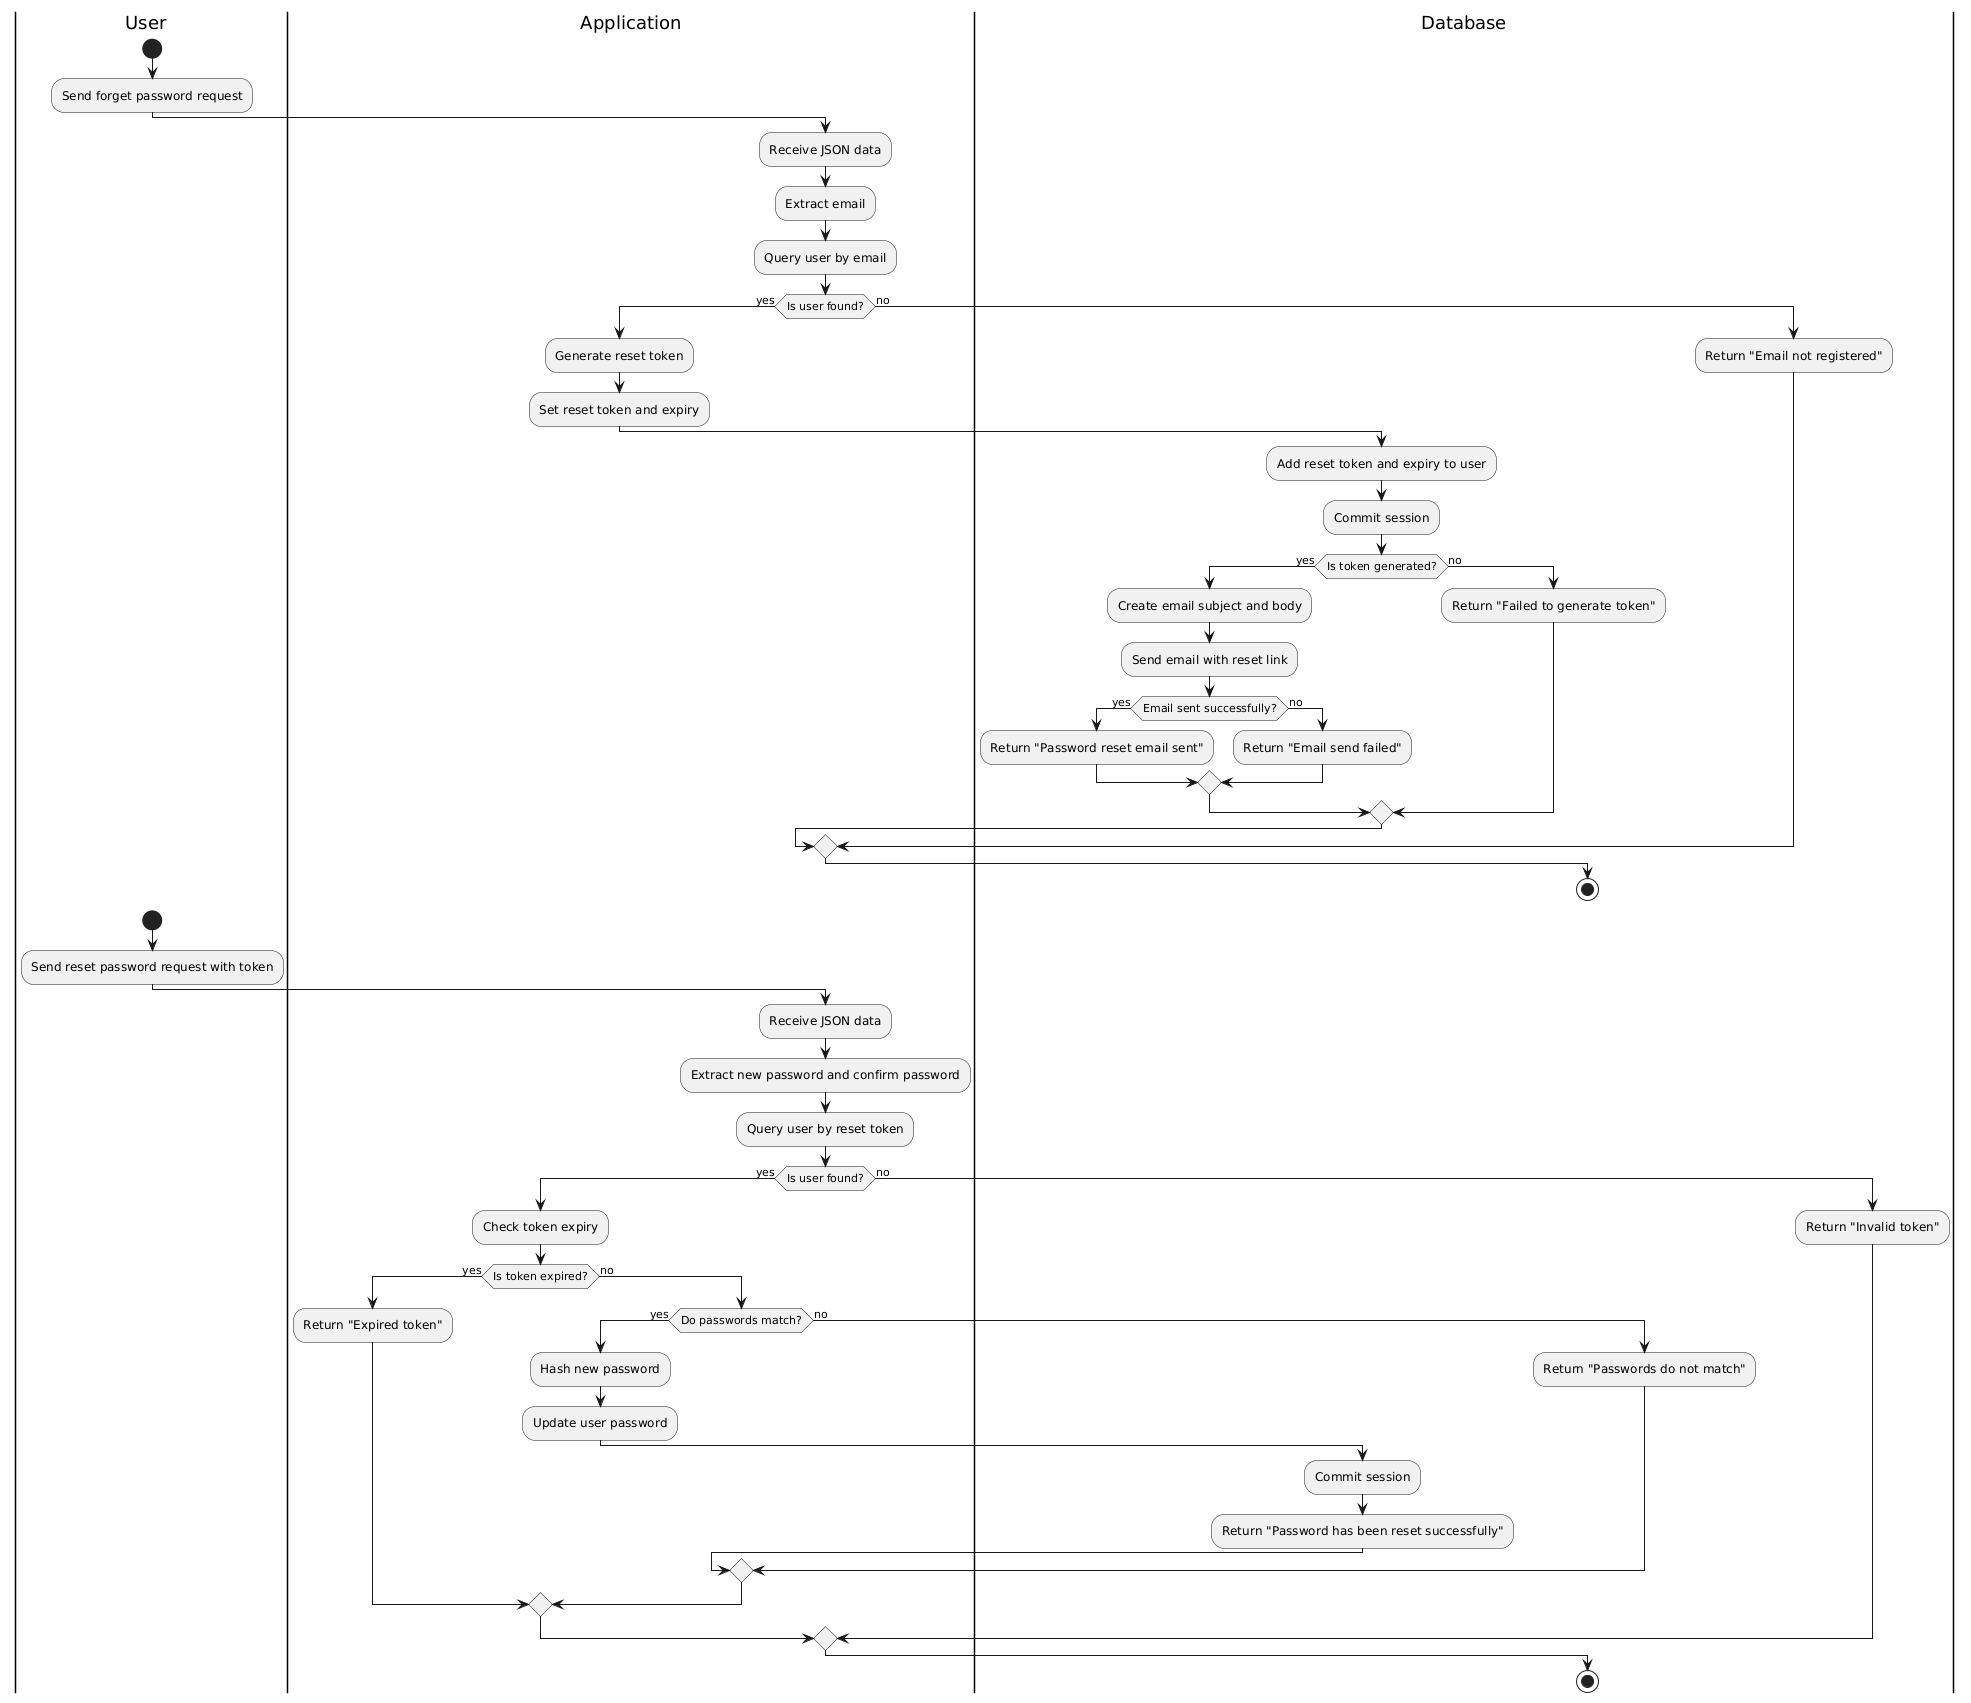

The diagram above was rendered by PlantUML. Its source (embedded in the PNG):
@startuml
|User  |
start
:Send forget password request;

|Application|
:Receive JSON data;
:Extract email;

:Query user by email;
if (Is user found?) then (yes)
    :Generate reset token;
    :Set reset token and expiry;
    
    |Database|
    :Add reset token and expiry to user;
    :Commit session;

    if (Is token generated?) then (yes)
        :Create email subject and body;
        :Send email with reset link;

        if (Email sent successfully?) then (yes)
            :Return "Password reset email sent";
        else (no)
            :Return "Email send failed";
        endif
    else (no)
        :Return "Failed to generate token";
    endif
else (no)
    :Return "Email not registered";
endif
stop

|User  |
start
:Send reset password request with token;

|Application|
:Receive JSON data;
:Extract new password and confirm password;

:Query user by reset token;
if (Is user found?) then (yes)
    :Check token expiry;
    if (Is token expired?) then (yes)
        :Return "Expired token";
    else (no)
        if (Do passwords match?) then (yes)
            :Hash new password;
            :Update user password;

            |Database|
            :Commit session;

            :Return "Password has been reset successfully";
        else (no)
            :Return "Passwords do not match";
        endif
    endif
else (no)
    :Return "Invalid token";
endif
stop
@enduml